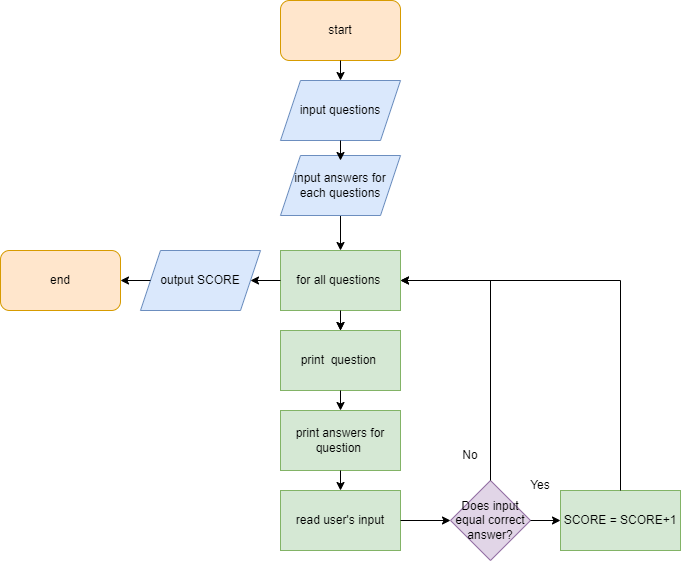

The diagram above was exported from draw.io. Its source (the exported page's mxGraphModel, read from the mxfile embedded in the PNG):
<mxGraphModel dx="782" dy="475" grid="1" gridSize="10" guides="1" tooltips="1" connect="1" arrows="1" fold="1" page="1" pageScale="1" pageWidth="827" pageHeight="1169" math="0" shadow="0">
  <root>
    <mxCell id="0" />
    <mxCell id="1" parent="0" />
    <mxCell id="Nc8WaWZ0LeikUCmyQqMk-2" value="start" style="rounded=1;whiteSpace=wrap;html=1;fillColor=#ffe6cc;strokeColor=#d79b00;" parent="1" vertex="1">
      <mxGeometry x="310" y="400" width="120" height="60" as="geometry" />
    </mxCell>
    <mxCell id="Nc8WaWZ0LeikUCmyQqMk-6" value="print answers for question&amp;nbsp;" style="rounded=0;whiteSpace=wrap;html=1;fillColor=#d5e8d4;strokeColor=#82b366;" parent="1" vertex="1">
      <mxGeometry x="310" y="810" width="120" height="60" as="geometry" />
    </mxCell>
    <mxCell id="Nc8WaWZ0LeikUCmyQqMk-7" value="read user's input" style="rounded=0;whiteSpace=wrap;html=1;fillColor=#d5e8d4;strokeColor=#82b366;" parent="1" vertex="1">
      <mxGeometry x="310" y="890" width="120" height="60" as="geometry" />
    </mxCell>
    <mxCell id="Nc8WaWZ0LeikUCmyQqMk-29" value="" style="edgeStyle=orthogonalEdgeStyle;rounded=0;orthogonalLoop=1;jettySize=auto;html=1;" parent="1" source="Nc8WaWZ0LeikUCmyQqMk-8" target="Nc8WaWZ0LeikUCmyQqMk-10" edge="1">
      <mxGeometry relative="1" as="geometry" />
    </mxCell>
    <mxCell id="Nc8WaWZ0LeikUCmyQqMk-8" value="for all questions&amp;nbsp;" style="rounded=0;whiteSpace=wrap;html=1;fillColor=#d5e8d4;strokeColor=#82b366;" parent="1" vertex="1">
      <mxGeometry x="310" y="650" width="120" height="60" as="geometry" />
    </mxCell>
    <mxCell id="Nc8WaWZ0LeikUCmyQqMk-10" value="print&amp;nbsp; question&amp;nbsp;" style="rounded=0;whiteSpace=wrap;html=1;fillColor=#d5e8d4;strokeColor=#82b366;" parent="1" vertex="1">
      <mxGeometry x="310" y="730" width="120" height="60" as="geometry" />
    </mxCell>
    <mxCell id="Nc8WaWZ0LeikUCmyQqMk-11" value="Does input equal correct answer?" style="rhombus;whiteSpace=wrap;html=1;fillColor=#e1d5e7;strokeColor=#9673a6;" parent="1" vertex="1">
      <mxGeometry x="480" y="880" width="80" height="80" as="geometry" />
    </mxCell>
    <mxCell id="Nc8WaWZ0LeikUCmyQqMk-13" value="SCORE = SCORE+1" style="rounded=0;whiteSpace=wrap;html=1;fillColor=#d5e8d4;strokeColor=#82b366;" parent="1" vertex="1">
      <mxGeometry x="590" y="890" width="120" height="60" as="geometry" />
    </mxCell>
    <mxCell id="Nc8WaWZ0LeikUCmyQqMk-14" value="" style="endArrow=classic;html=1;rounded=0;exitX=1;exitY=0.5;exitDx=0;exitDy=0;entryX=0;entryY=0.5;entryDx=0;entryDy=0;" parent="1" source="Nc8WaWZ0LeikUCmyQqMk-11" target="Nc8WaWZ0LeikUCmyQqMk-13" edge="1">
      <mxGeometry width="50" height="50" relative="1" as="geometry">
        <mxPoint x="400" y="820" as="sourcePoint" />
        <mxPoint x="450" y="770" as="targetPoint" />
      </mxGeometry>
    </mxCell>
    <mxCell id="Nc8WaWZ0LeikUCmyQqMk-15" value="" style="endArrow=classic;html=1;rounded=0;exitX=1;exitY=0.5;exitDx=0;exitDy=0;entryX=0;entryY=0.5;entryDx=0;entryDy=0;" parent="1" source="Nc8WaWZ0LeikUCmyQqMk-7" target="Nc8WaWZ0LeikUCmyQqMk-11" edge="1">
      <mxGeometry width="50" height="50" relative="1" as="geometry">
        <mxPoint x="570" y="930" as="sourcePoint" />
        <mxPoint x="600" y="930" as="targetPoint" />
      </mxGeometry>
    </mxCell>
    <mxCell id="Nc8WaWZ0LeikUCmyQqMk-16" value="" style="endArrow=classic;html=1;rounded=0;exitX=0.5;exitY=0;exitDx=0;exitDy=0;entryX=1;entryY=0.5;entryDx=0;entryDy=0;" parent="1" source="Nc8WaWZ0LeikUCmyQqMk-11" target="Nc8WaWZ0LeikUCmyQqMk-8" edge="1">
      <mxGeometry width="50" height="50" relative="1" as="geometry">
        <mxPoint x="390" y="690" as="sourcePoint" />
        <mxPoint x="440" y="640" as="targetPoint" />
        <Array as="points">
          <mxPoint x="520" y="680" />
        </Array>
      </mxGeometry>
    </mxCell>
    <mxCell id="Nc8WaWZ0LeikUCmyQqMk-17" value="" style="endArrow=classic;html=1;rounded=0;exitX=0.5;exitY=0;exitDx=0;exitDy=0;" parent="1" source="Nc8WaWZ0LeikUCmyQqMk-13" edge="1">
      <mxGeometry width="50" height="50" relative="1" as="geometry">
        <mxPoint x="640" y="840" as="sourcePoint" />
        <mxPoint x="430" y="680" as="targetPoint" />
        <Array as="points">
          <mxPoint x="650" y="680" />
        </Array>
      </mxGeometry>
    </mxCell>
    <mxCell id="Nc8WaWZ0LeikUCmyQqMk-18" value="No" style="text;html=1;strokeColor=none;fillColor=none;align=center;verticalAlign=middle;whiteSpace=wrap;rounded=0;" parent="1" vertex="1">
      <mxGeometry x="470" y="840" width="60" height="30" as="geometry" />
    </mxCell>
    <mxCell id="Nc8WaWZ0LeikUCmyQqMk-21" value="Yes" style="text;html=1;strokeColor=none;fillColor=none;align=center;verticalAlign=middle;whiteSpace=wrap;rounded=0;" parent="1" vertex="1">
      <mxGeometry x="540" y="870" width="60" height="30" as="geometry" />
    </mxCell>
    <mxCell id="Nc8WaWZ0LeikUCmyQqMk-22" value="" style="endArrow=classic;html=1;rounded=0;exitX=0.5;exitY=1;exitDx=0;exitDy=0;entryX=0.5;entryY=0;entryDx=0;entryDy=0;" parent="1" source="Nc8WaWZ0LeikUCmyQqMk-2" target="Nc8WaWZ0LeikUCmyQqMk-43" edge="1">
      <mxGeometry width="50" height="50" relative="1" as="geometry">
        <mxPoint x="390" y="440" as="sourcePoint" />
        <mxPoint x="380" y="240" as="targetPoint" />
      </mxGeometry>
    </mxCell>
    <mxCell id="Nc8WaWZ0LeikUCmyQqMk-26" value="" style="endArrow=classic;html=1;rounded=0;entryX=0.5;entryY=0;entryDx=0;entryDy=0;exitX=0.5;exitY=1;exitDx=0;exitDy=0;" parent="1" source="yihpnKZjvx8U2qe91FIM-1" target="Nc8WaWZ0LeikUCmyQqMk-8" edge="1">
      <mxGeometry width="50" height="50" relative="1" as="geometry">
        <mxPoint x="370" y="630" as="sourcePoint" />
        <mxPoint x="410" y="379.9999999999999" as="targetPoint" />
      </mxGeometry>
    </mxCell>
    <mxCell id="Nc8WaWZ0LeikUCmyQqMk-27" value="" style="endArrow=classic;html=1;rounded=0;entryX=0.5;entryY=0;entryDx=0;entryDy=0;" parent="1" target="Nc8WaWZ0LeikUCmyQqMk-10" edge="1">
      <mxGeometry width="50" height="50" relative="1" as="geometry">
        <mxPoint x="370" y="710" as="sourcePoint" />
        <mxPoint x="380" y="540" as="targetPoint" />
      </mxGeometry>
    </mxCell>
    <mxCell id="Nc8WaWZ0LeikUCmyQqMk-28" value="" style="endArrow=classic;html=1;rounded=0;entryX=0.5;entryY=0;entryDx=0;entryDy=0;exitX=0.5;exitY=1;exitDx=0;exitDy=0;" parent="1" source="Nc8WaWZ0LeikUCmyQqMk-10" target="Nc8WaWZ0LeikUCmyQqMk-6" edge="1">
      <mxGeometry width="50" height="50" relative="1" as="geometry">
        <mxPoint x="390" y="530" as="sourcePoint" />
        <mxPoint x="390" y="550" as="targetPoint" />
      </mxGeometry>
    </mxCell>
    <mxCell id="Nc8WaWZ0LeikUCmyQqMk-30" value="" style="endArrow=classic;html=1;rounded=0;entryX=0.5;entryY=0;entryDx=0;entryDy=0;exitX=0.5;exitY=1;exitDx=0;exitDy=0;" parent="1" source="Nc8WaWZ0LeikUCmyQqMk-6" target="Nc8WaWZ0LeikUCmyQqMk-7" edge="1">
      <mxGeometry width="50" height="50" relative="1" as="geometry">
        <mxPoint x="370" y="870" as="sourcePoint" />
        <mxPoint x="400" y="560" as="targetPoint" />
      </mxGeometry>
    </mxCell>
    <mxCell id="Nc8WaWZ0LeikUCmyQqMk-36" value="output SCORE" style="shape=parallelogram;perimeter=parallelogramPerimeter;whiteSpace=wrap;html=1;fixedSize=1;fillColor=#dae8fc;strokeColor=#6c8ebf;" parent="1" vertex="1">
      <mxGeometry x="170" y="650" width="120" height="60" as="geometry" />
    </mxCell>
    <mxCell id="Nc8WaWZ0LeikUCmyQqMk-37" value="end" style="rounded=1;whiteSpace=wrap;html=1;fillColor=#ffe6cc;strokeColor=#d79b00;" parent="1" vertex="1">
      <mxGeometry x="30" y="650" width="120" height="60" as="geometry" />
    </mxCell>
    <mxCell id="Nc8WaWZ0LeikUCmyQqMk-38" value="" style="endArrow=classic;html=1;rounded=0;entryX=1;entryY=0.5;entryDx=0;entryDy=0;exitX=0;exitY=0.5;exitDx=0;exitDy=0;" parent="1" source="Nc8WaWZ0LeikUCmyQqMk-36" target="Nc8WaWZ0LeikUCmyQqMk-37" edge="1">
      <mxGeometry width="50" height="50" relative="1" as="geometry">
        <mxPoint x="100" y="790" as="sourcePoint" />
        <mxPoint x="150" y="740" as="targetPoint" />
      </mxGeometry>
    </mxCell>
    <mxCell id="Nc8WaWZ0LeikUCmyQqMk-39" value="" style="endArrow=classic;html=1;rounded=0;entryX=1;entryY=0.5;entryDx=0;entryDy=0;exitX=0;exitY=0.5;exitDx=0;exitDy=0;" parent="1" source="Nc8WaWZ0LeikUCmyQqMk-8" target="Nc8WaWZ0LeikUCmyQqMk-36" edge="1">
      <mxGeometry width="50" height="50" relative="1" as="geometry">
        <mxPoint x="100" y="790" as="sourcePoint" />
        <mxPoint x="150" y="740" as="targetPoint" />
      </mxGeometry>
    </mxCell>
    <mxCell id="Nc8WaWZ0LeikUCmyQqMk-43" value="input questions" style="shape=parallelogram;perimeter=parallelogramPerimeter;whiteSpace=wrap;html=1;fixedSize=1;fillColor=#dae8fc;strokeColor=#6c8ebf;" parent="1" vertex="1">
      <mxGeometry x="310" y="480" width="120" height="60" as="geometry" />
    </mxCell>
    <mxCell id="yihpnKZjvx8U2qe91FIM-1" value="input answers for each questions" style="shape=parallelogram;perimeter=parallelogramPerimeter;whiteSpace=wrap;html=1;fixedSize=1;fillColor=#dae8fc;strokeColor=#6c8ebf;" parent="1" vertex="1">
      <mxGeometry x="310" y="555" width="120" height="60" as="geometry" />
    </mxCell>
    <mxCell id="TJDonMWtUW9HpCbWBaCT-2" value="" style="endArrow=classic;html=1;rounded=0;exitX=0.5;exitY=1;exitDx=0;exitDy=0;" parent="1" source="Nc8WaWZ0LeikUCmyQqMk-43" edge="1">
      <mxGeometry width="50" height="50" relative="1" as="geometry">
        <mxPoint x="380" y="625" as="sourcePoint" />
        <mxPoint x="370" y="560" as="targetPoint" />
      </mxGeometry>
    </mxCell>
  </root>
</mxGraphModel>